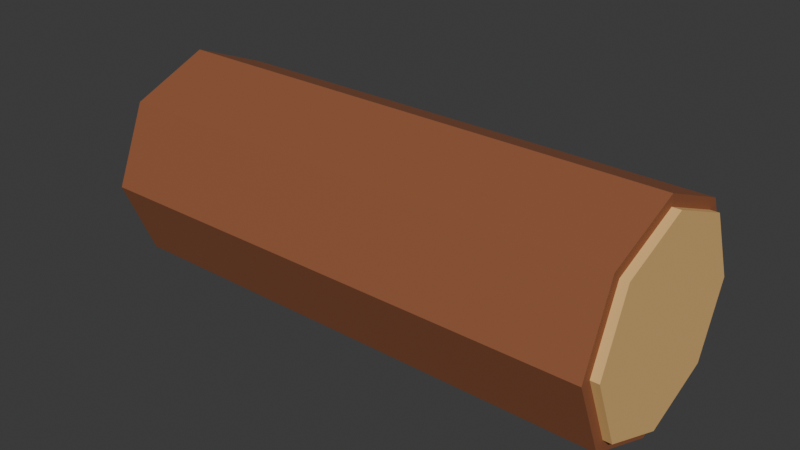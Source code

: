 # Source: timber.blend  (saved by Blender 4.4.32; exported with 4.5.12 LTS)
import bpy
from mathutils import Matrix  # noqa: F401  (used for matrix-valued properties, if any)

bpy.ops.wm.read_factory_settings(use_empty=True)
scene = bpy.context.scene
scene.name = 'Scene'

# ---- collections
col_collection = bpy.data.collections.new('Collection'); scene.collection.children.link(col_collection)

# ---- materials (node trees are filled in below, after node groups)
mat_toasted_cedar = bpy.data.materials.new('Toasted cedar')
mat_toasted_cedar.diffuse_color = (0.2831, 0.09306, 0.03689, 1.0)
mat_honey_end_grain = bpy.data.materials.new('Honey end grain')
mat_honey_end_grain.diffuse_color = (0.7991, 0.491, 0.1812, 1.0)

# ---- material node trees
mat_toasted_cedar.use_nodes = True; mat_toasted_cedar.node_tree.nodes.clear()
_N = mat_toasted_cedar.node_tree.nodes; _L = mat_toasted_cedar.node_tree.links
n0 = _N.new('ShaderNodeBsdfPrincipled'); n0.name = 'Principled BSDF'; n0.location = (10, 300)
n0.inputs[0].default_value = (0.2831, 0.09306, 0.03689, 1.0)
n0.inputs[2].default_value = 0.78
n1 = _N.new('ShaderNodeOutputMaterial'); n1.name = 'Material Output'; n1.location = (300, 300)
_L.new(n0.outputs[0], n1.inputs[0])
n1.is_active_output = True
mat_honey_end_grain.use_nodes = True; mat_honey_end_grain.node_tree.nodes.clear()
_N = mat_honey_end_grain.node_tree.nodes; _L = mat_honey_end_grain.node_tree.links
n0 = _N.new('ShaderNodeBsdfPrincipled'); n0.name = 'Principled BSDF'; n0.location = (10, 300)
n0.inputs[0].default_value = (0.7991, 0.491, 0.1812, 1.0)
n0.inputs[2].default_value = 0.78
n1 = _N.new('ShaderNodeOutputMaterial'); n1.name = 'Material Output'; n1.location = (300, 300)
_L.new(n0.outputs[0], n1.inputs[0])
n1.is_active_output = True

# ---- world
world_world = bpy.data.worlds.new('World'); scene.world = world_world
world_world.use_nodes = True; world_world.node_tree.nodes.clear()
_N = world_world.node_tree.nodes; _L = world_world.node_tree.links
n0 = _N.new('ShaderNodeOutputWorld'); n0.name = 'World Output'; n0.location = (300, 300)
n1 = _N.new('ShaderNodeBackground'); n1.name = 'Background'; n1.location = (10, 300)
n1.inputs[0].default_value = (0.05088, 0.05088, 0.05088, 1.0)
_L.new(n1.outputs[0], n0.inputs[0])
n0.is_active_output = True
world_world.color = (0.05088, 0.05088, 0.05088)
world_world.sun_shadow_jitter_overblur = 0.0

# ---- meshes
me_cone_001 = bpy.data.meshes.new('Cone.001')
me_cone_001.from_pydata([(0.0, 0.12, -0.28), (0.0, 0.12, 0.28), (0.08485, 0.08485, -0.28), (0.08485, 0.08485, 0.28), (0.12, 0.0, -0.28), (0.12, 0.0, 0.28), (0.08485, -0.08485, -0.28), (0.08485, -0.08485, 0.28), (0.0, -0.12, -0.28), (0.0, -0.12, 0.28), (-0.08485, -0.08485, -0.28), (-0.08485, -0.08485, 0.28), (-0.12, 0.0, -0.28), (-0.12, 0.0, 0.28), (-0.08485, 0.08485, -0.28), (-0.08485, 0.08485, 0.28)], [], [(0, 1, 3, 2), (2, 3, 5, 4), (4, 5, 7, 6), (6, 7, 9, 8), (8, 9, 11, 10), (10, 11, 13, 12), (3, 1, 15, 13, 11, 9, 7, 5), (12, 13, 15, 14), (14, 15, 1, 0), (0, 2, 4, 6, 8, 10, 12, 14)])
_uv = me_cone_001.uv_layers.new(name='UVMap')
_uv.uv.foreach_set('vector', [1.0, 0.5, 1.0, 1.0, 0.875, 1.0, 0.875, 0.5, 0.875, 0.5, 0.875, 1.0, 0.75, 1.0, 0.75, 0.5, 0.75, 0.5, 0.75, 1.0, 0.625, 1.0, 0.625, 0.5, 0.625, 0.5, 0.625, 1.0, 0.5, 1.0, 0.5, 0.5, 0.5, 0.5, 0.5, 1.0, 0.375, 1.0, 0.375, 0.5, 0.375, 0.5, 0.375, 1.0, 0.25, 1.0, 0.25, 0.5, 0.4197, 0.4197, 0.25, 0.49, 0.08029, 0.4197, 0.01, 0.25, 0.08029, 0.08029, 0.25, 0.01, 0.4197, 0.08029, 0.49, 0.25, 0.25, 0.5, 0.25, 1.0, 0.125, 1.0, 0.125, 0.5, 0.125, 0.5, 0.125, 1.0, 0.0, 1.0, 0.0, 0.5, 0.75, 0.49, 0.9197, 0.4197, 0.99, 0.25, 0.9197, 0.08029, 0.75, 0.01, 0.5803, 0.08029, 0.51, 0.25, 0.5803, 0.4197])
me_cone_001.materials.append(mat_toasted_cedar)
me_cone_001.update()
me_cone_002 = bpy.data.meshes.new('Cone.002')
me_cone_002.from_pydata([(0.0, 0.108, -0.005), (0.0, 0.108, 0.005), (0.07637, 0.07637, -0.005), (0.07637, 0.07637, 0.005), (0.108, 0.0, -0.005), (0.108, 0.0, 0.005), (0.07637, -0.07637, -0.005), (0.07637, -0.07637, 0.005), (0.0, -0.108, -0.005), (0.0, -0.108, 0.005), (-0.07637, -0.07637, -0.005), (-0.07637, -0.07637, 0.005), (-0.108, 0.0, -0.005), (-0.108, 0.0, 0.005), (-0.07637, 0.07637, -0.005), (-0.07637, 0.07637, 0.005)], [], [(0, 1, 3, 2), (2, 3, 5, 4), (4, 5, 7, 6), (6, 7, 9, 8), (8, 9, 11, 10), (10, 11, 13, 12), (3, 1, 15, 13, 11, 9, 7, 5), (12, 13, 15, 14), (14, 15, 1, 0), (0, 2, 4, 6, 8, 10, 12, 14)])
_uv = me_cone_002.uv_layers.new(name='UVMap')
_uv.uv.foreach_set('vector', [1.0, 0.5, 1.0, 1.0, 0.875, 1.0, 0.875, 0.5, 0.875, 0.5, 0.875, 1.0, 0.75, 1.0, 0.75, 0.5, 0.75, 0.5, 0.75, 1.0, 0.625, 1.0, 0.625, 0.5, 0.625, 0.5, 0.625, 1.0, 0.5, 1.0, 0.5, 0.5, 0.5, 0.5, 0.5, 1.0, 0.375, 1.0, 0.375, 0.5, 0.375, 0.5, 0.375, 1.0, 0.25, 1.0, 0.25, 0.5, 0.4197, 0.4197, 0.25, 0.49, 0.08029, 0.4197, 0.01, 0.25, 0.08029, 0.08029, 0.25, 0.01, 0.4197, 0.08029, 0.49, 0.25, 0.25, 0.5, 0.25, 1.0, 0.125, 1.0, 0.125, 0.5, 0.125, 0.5, 0.125, 1.0, 0.0, 1.0, 0.0, 0.5, 0.75, 0.49, 0.9197, 0.4197, 0.99, 0.25, 0.9197, 0.08029, 0.75, 0.01, 0.5803, 0.08029, 0.51, 0.25, 0.5803, 0.4197])
me_cone_002.materials.append(mat_honey_end_grain)
me_cone_002.update()
me_cone_003 = bpy.data.meshes.new('Cone.003')
me_cone_003.from_pydata([(0.0, 0.108, -0.005), (0.0, 0.108, 0.005), (0.07637, 0.07637, -0.005), (0.07637, 0.07637, 0.005), (0.108, 0.0, -0.005), (0.108, 0.0, 0.005), (0.07637, -0.07637, -0.005), (0.07637, -0.07637, 0.005), (0.0, -0.108, -0.005), (0.0, -0.108, 0.005), (-0.07637, -0.07637, -0.005), (-0.07637, -0.07637, 0.005), (-0.108, 0.0, -0.005), (-0.108, 0.0, 0.005), (-0.07637, 0.07637, -0.005), (-0.07637, 0.07637, 0.005)], [], [(0, 1, 3, 2), (2, 3, 5, 4), (4, 5, 7, 6), (6, 7, 9, 8), (8, 9, 11, 10), (10, 11, 13, 12), (3, 1, 15, 13, 11, 9, 7, 5), (12, 13, 15, 14), (14, 15, 1, 0), (0, 2, 4, 6, 8, 10, 12, 14)])
_uv = me_cone_003.uv_layers.new(name='UVMap')
_uv.uv.foreach_set('vector', [1.0, 0.5, 1.0, 1.0, 0.875, 1.0, 0.875, 0.5, 0.875, 0.5, 0.875, 1.0, 0.75, 1.0, 0.75, 0.5, 0.75, 0.5, 0.75, 1.0, 0.625, 1.0, 0.625, 0.5, 0.625, 0.5, 0.625, 1.0, 0.5, 1.0, 0.5, 0.5, 0.5, 0.5, 0.5, 1.0, 0.375, 1.0, 0.375, 0.5, 0.375, 0.5, 0.375, 1.0, 0.25, 1.0, 0.25, 0.5, 0.4197, 0.4197, 0.25, 0.49, 0.08029, 0.4197, 0.01, 0.25, 0.08029, 0.08029, 0.25, 0.01, 0.4197, 0.08029, 0.49, 0.25, 0.25, 0.5, 0.25, 1.0, 0.125, 1.0, 0.125, 0.5, 0.125, 0.5, 0.125, 1.0, 0.0, 1.0, 0.0, 0.5, 0.75, 0.49, 0.9197, 0.4197, 0.99, 0.25, 0.9197, 0.08029, 0.75, 0.01, 0.5803, 0.08029, 0.51, 0.25, 0.5803, 0.4197])
me_cone_003.materials.append(mat_honey_end_grain)
me_cone_003.update()

# ---- objects
ob_timber = bpy.data.objects.new('Timber', None)
ob_log = bpy.data.objects.new('Log', me_cone_001)
ob_cut_face = bpy.data.objects.new('Cut face', me_cone_002)
ob_cut_face_001 = bpy.data.objects.new('Cut face.001', me_cone_003)

# ---- transforms, parenting, visibility, modifiers, constraints
ob_timber.location = (0.0, 0.0, 0.0)
ob_log.parent = ob_timber
ob_log.location = (0.0, 0.0, 0.0)
ob_log.rotation_euler = (0.0, 1.571, 0.0)
ob_cut_face.parent = ob_timber
ob_cut_face.location = (-0.284, 0.0, 0.0)
ob_cut_face.rotation_euler = (0.0, 1.571, 0.0)
ob_cut_face_001.parent = ob_timber
ob_cut_face_001.location = (0.284, 0.0, 0.0)
ob_cut_face_001.rotation_euler = (0.0, 1.571, 0.0)

# ---- collection membership
col_collection.objects.link(ob_timber)
col_collection.objects.link(ob_log)
col_collection.objects.link(ob_cut_face)
col_collection.objects.link(ob_cut_face_001)

# ---- scene / render settings (as saved in the file)
scene.frame_start = 1; scene.frame_end = 250; scene.frame_set(1)
scene.render.engine = 'BLENDER_EEVEE_NEXT'
bpy.context.view_layer.update()

# ---- added for rendering (the .blend has no active camera and no usable light): camera, sun
cam_auto = bpy.data.cameras.new('AutoCamera')
cam_auto.lens = 50.0
cam_auto.sensor_width = 36.0
cam_auto.clip_end = 1000.0
ob_auto_camera = bpy.data.objects.new('AutoCamera', cam_auto)
scene.collection.objects.link(ob_auto_camera)
ob_auto_camera.location = (0.620166, -0.744199, 0.496132)
ob_auto_camera.rotation_euler = (1.09748, -7.21219e-08, 0.694738)
scene.camera = ob_auto_camera
light_auto_sun = bpy.data.lights.new('AutoSun', 'SUN')
light_auto_sun.energy = 3.0
light_auto_sun.angle = 0.0523599
ob_auto_sun = bpy.data.objects.new('AutoSun', light_auto_sun)
scene.collection.objects.link(ob_auto_sun)
ob_auto_sun.rotation_euler = (0.872665, 0.174533, 0.523599)
bpy.context.view_layer.update()
